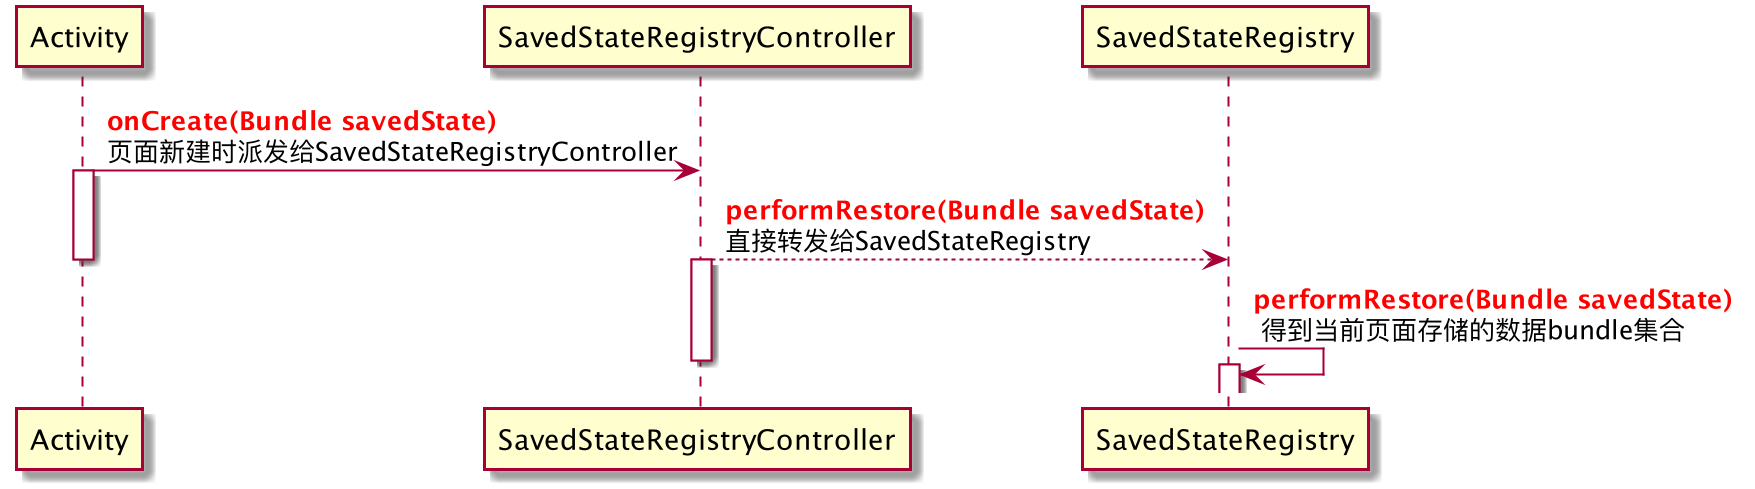

The diagram above was rendered by PlantUML. Its source (embedded in the PNG):
@startuml
Activity -> SavedStateRegistryController: <font color=red><b>onCreate(Bundle savedState)\n页面新建时派发给SavedStateRegistryController
activate Activity
SavedStateRegistryController --> SavedStateRegistry: <font color=red><b>performRestore(Bundle savedState)\n直接转发给SavedStateRegistry
deactivate Activity
activate SavedStateRegistryController
SavedStateRegistry->SavedStateRegistry:<font color=red><b>performRestore(Bundle savedState)\n 得到当前页面存储的数据bundle集合
deactivate SavedStateRegistryController
activate SavedStateRegistry
@enduml